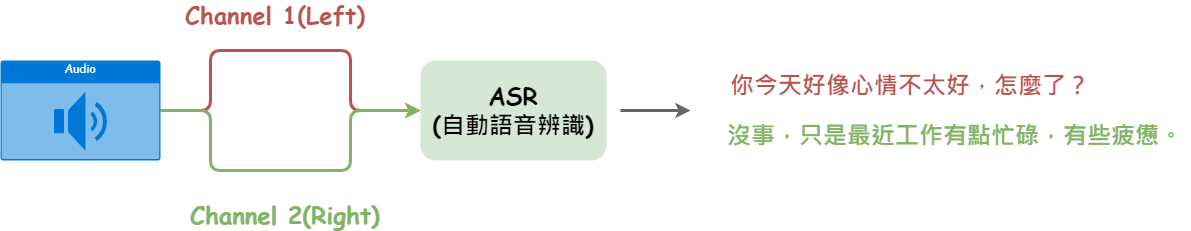

The diagram above was exported from draw.io. Its source (the exported page's mxGraphModel, read from the mxfile embedded in the PNG):
<mxGraphModel dx="2261" dy="764" grid="1" gridSize="10" guides="1" tooltips="1" connect="1" arrows="1" fold="1" page="1" pageScale="1" pageWidth="827" pageHeight="1169" math="0" shadow="0">
  <root>
    <mxCell id="0" />
    <mxCell id="1" parent="0" />
    <mxCell id="QE2V_cDJe-6pbZ2pP8gJ-1" value="ASR&lt;br&gt;(自動語音辨識)" style="rounded=1;whiteSpace=wrap;html=1;fillColor=#d5e8d4;strokeColor=none;fontSize=24;fontStyle=1;fontFamily=Comic Sans MS;" vertex="1" parent="1">
      <mxGeometry x="290" y="210" width="186" height="100" as="geometry" />
    </mxCell>
    <mxCell id="QE2V_cDJe-6pbZ2pP8gJ-2" value="你今天好像心情不太好，怎麼了？" style="text;html=1;strokeColor=none;fillColor=none;align=center;verticalAlign=middle;whiteSpace=wrap;rounded=0;fontStyle=1;fontSize=24;fontColor=#B85450;fontFamily=Comic Sans MS;" vertex="1" parent="1">
      <mxGeometry x="590" y="220" width="380" height="30" as="geometry" />
    </mxCell>
    <mxCell id="QE2V_cDJe-6pbZ2pP8gJ-3" value="" style="endArrow=classic;html=1;rounded=0;fillColor=#f5f5f5;strokeColor=#666666;strokeWidth=3;fontFamily=Comic Sans MS;" edge="1" parent="1">
      <mxGeometry width="50" height="50" relative="1" as="geometry">
        <mxPoint x="490" y="260" as="sourcePoint" />
        <mxPoint x="560" y="260" as="targetPoint" />
      </mxGeometry>
    </mxCell>
    <mxCell id="QE2V_cDJe-6pbZ2pP8gJ-4" value="" style="endArrow=classic;html=1;rounded=1;entryX=0;entryY=0.5;entryDx=0;entryDy=0;fillColor=#f8cecc;strokeColor=#b85450;strokeWidth=3;exitX=1;exitY=0.5;exitDx=0;exitDy=0;exitPerimeter=0;fontFamily=Comic Sans MS;" edge="1" parent="1" target="QE2V_cDJe-6pbZ2pP8gJ-1">
      <mxGeometry width="50" height="50" relative="1" as="geometry">
        <mxPoint x="30" y="260" as="sourcePoint" />
        <mxPoint x="260" y="259.5" as="targetPoint" />
        <Array as="points">
          <mxPoint x="80" y="260" />
          <mxPoint x="80" y="200" />
          <mxPoint x="220" y="200" />
          <mxPoint x="220" y="260" />
        </Array>
      </mxGeometry>
    </mxCell>
    <mxCell id="QE2V_cDJe-6pbZ2pP8gJ-7" value="Audio" style="html=1;whiteSpace=wrap;strokeColor=none;fillColor=#0079D6;labelPosition=center;verticalLabelPosition=middle;verticalAlign=top;align=center;fontSize=12;outlineConnect=0;spacingTop=-6;fontColor=#FFFFFF;sketch=0;shape=mxgraph.sitemap.audio;fontFamily=Comic Sans MS;" vertex="1" parent="1">
      <mxGeometry x="-130" y="210" width="160" height="100" as="geometry" />
    </mxCell>
    <mxCell id="QE2V_cDJe-6pbZ2pP8gJ-10" value="Channel 1(Left)" style="text;html=1;strokeColor=none;fillColor=none;align=center;verticalAlign=middle;whiteSpace=wrap;rounded=0;fontSize=24;fontStyle=1;fontColor=#B85450;fontFamily=Comic Sans MS;" vertex="1" parent="1">
      <mxGeometry x="40" y="150" width="210" height="30" as="geometry" />
    </mxCell>
    <mxCell id="QE2V_cDJe-6pbZ2pP8gJ-11" value="" style="endArrow=classic;html=1;rounded=1;entryX=0;entryY=0.5;entryDx=0;entryDy=0;fillColor=#d5e8d4;strokeColor=#82b366;strokeWidth=3;exitX=1;exitY=0.5;exitDx=0;exitDy=0;exitPerimeter=0;fontFamily=Comic Sans MS;" edge="1" parent="1">
      <mxGeometry width="50" height="50" relative="1" as="geometry">
        <mxPoint x="30" y="260" as="sourcePoint" />
        <mxPoint x="290" y="260" as="targetPoint" />
        <Array as="points">
          <mxPoint x="80" y="260" />
          <mxPoint x="80" y="320" />
          <mxPoint x="220" y="320" />
          <mxPoint x="220" y="260" />
        </Array>
      </mxGeometry>
    </mxCell>
    <mxCell id="QE2V_cDJe-6pbZ2pP8gJ-12" value="Channel 2(Right)" style="text;html=1;strokeColor=none;fillColor=none;align=center;verticalAlign=middle;whiteSpace=wrap;rounded=0;fontSize=24;fontStyle=1;fontColor=#82B366;fontFamily=Comic Sans MS;" vertex="1" parent="1">
      <mxGeometry x="50" y="350" width="210" height="30" as="geometry" />
    </mxCell>
    <mxCell id="QE2V_cDJe-6pbZ2pP8gJ-13" value="沒事，只是最近工作有點忙碌，有些疲憊。" style="text;html=1;strokeColor=none;fillColor=none;align=center;verticalAlign=middle;whiteSpace=wrap;rounded=0;fontStyle=1;fontSize=24;fontColor=#82B366;fontFamily=Comic Sans MS;" vertex="1" parent="1">
      <mxGeometry x="590" y="270" width="470" height="30" as="geometry" />
    </mxCell>
  </root>
</mxGraphModel>